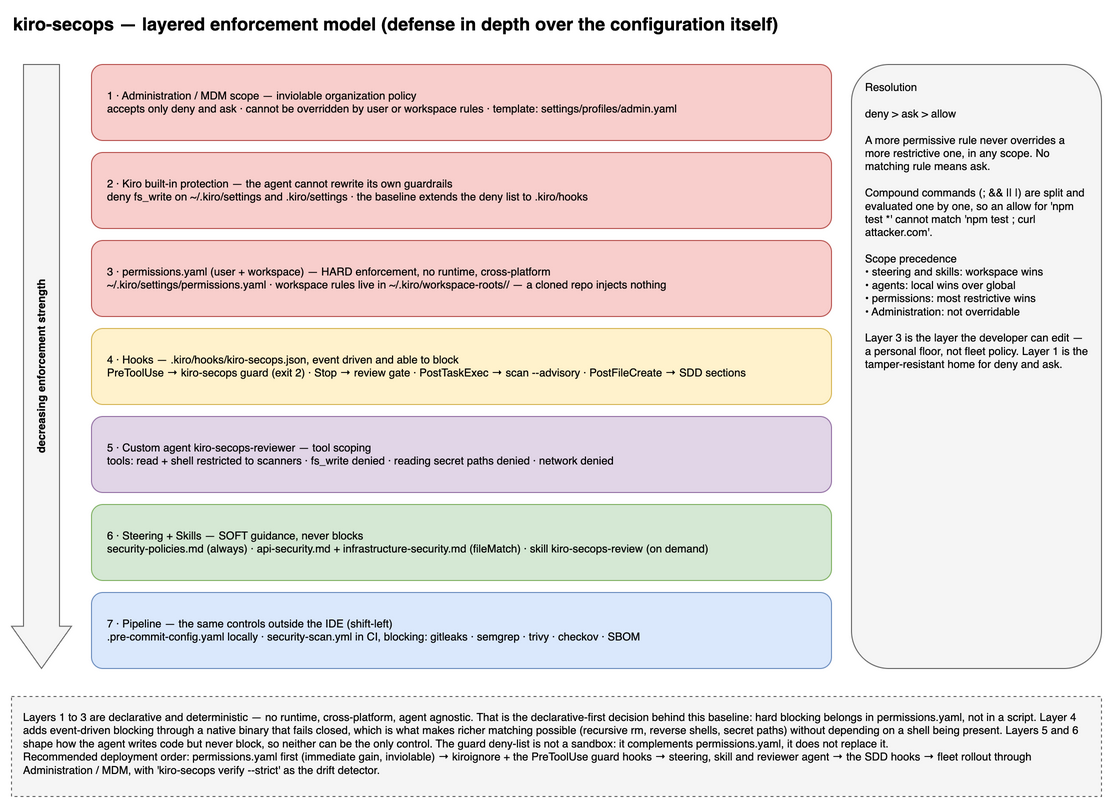

The diagram above was exported from draw.io. Its source (the exported page's mxGraphModel, read from the mxfile embedded in the PNG):
<mxGraphModel dx="1434" dy="759" grid="1" gridSize="10" guides="1" tooltips="1" connect="1" arrows="1" fold="1" page="1" pageScale="1" pageWidth="1169" pageHeight="827" math="0" shadow="0" adaptiveColors="auto">
  <root>
    <mxCell id="0" />
    <mxCell id="1" parent="0" />
    <mxCell id="2" value="kiro-secops — layered enforcement model (defense in depth over the configuration itself)" style="text;html=1;fontSize=18;fontStyle=1;align=left;verticalAlign=middle;" vertex="1" parent="1">
      <mxGeometry x="40" y="16" width="1090" height="28" as="geometry" />
    </mxCell>
    <mxCell id="3" value="decreasing enforcement strength" style="shape=singleArrow;direction=south;whiteSpace=wrap;html=1;fillColor=#F5F5F5;strokeColor=#666666;horizontal=0;fontSize=11;fontStyle=1;arrowWidth=0.6;arrowSize=0.07;verticalAlign=middle;align=center;" vertex="1" parent="1">
      <mxGeometry x="40" y="70" width="60" height="604" as="geometry" />
    </mxCell>
    <mxCell id="4" value="1 · Administration / MDM scope — inviolable organization policy&#10;accepts only deny and ask · cannot be overridden by user or workspace rules · template: settings/profiles/admin.yaml" style="rounded=1;whiteSpace=wrap;html=1;fillColor=#F8CECC;strokeColor=#B85450;fontSize=11;align=left;verticalAlign=middle;spacingLeft=14;spacingRight=12;" vertex="1" parent="1">
      <mxGeometry x="120" y="70" width="740" height="76" as="geometry" />
    </mxCell>
    <mxCell id="5" value="2 · Kiro built-in protection — the agent cannot rewrite its own guardrails&#10;deny fs_write on ~/.kiro/settings and .kiro/settings · the baseline extends the deny list to .kiro/hooks" style="rounded=1;whiteSpace=wrap;html=1;fillColor=#F8CECC;strokeColor=#B85450;fontSize=11;align=left;verticalAlign=middle;spacingLeft=14;spacingRight=12;" vertex="1" parent="1">
      <mxGeometry x="120" y="158" width="740" height="76" as="geometry" />
    </mxCell>
    <mxCell id="6" value="3 · permissions.yaml (user + workspace) — HARD enforcement, no runtime, cross-platform&#10;~/.kiro/settings/permissions.yaml · workspace rules live in ~/.kiro/workspace-roots/&lt;hash&gt;/ — a cloned repo injects nothing" style="rounded=1;whiteSpace=wrap;html=1;fillColor=#F8CECC;strokeColor=#B85450;fontSize=11;align=left;verticalAlign=middle;spacingLeft=14;spacingRight=12;" vertex="1" parent="1">
      <mxGeometry x="120" y="246" width="740" height="76" as="geometry" />
    </mxCell>
    <mxCell id="7" value="4 · Hooks — .kiro/hooks/kiro-secops.json, event driven and able to block&#10;PreToolUse → kiro-secops guard (exit 2) · Stop → review gate · PostTaskExec → scan --advisory · PostFileCreate → SDD sections" style="rounded=1;whiteSpace=wrap;html=1;fillColor=#FFF2CC;strokeColor=#D6B656;fontSize=11;align=left;verticalAlign=middle;spacingLeft=14;spacingRight=12;" vertex="1" parent="1">
      <mxGeometry x="120" y="334" width="740" height="76" as="geometry" />
    </mxCell>
    <mxCell id="8" value="5 · Custom agent kiro-secops-reviewer — tool scoping&#10;tools: read + shell restricted to scanners · fs_write denied · reading secret paths denied · network denied" style="rounded=1;whiteSpace=wrap;html=1;fillColor=#E1D5E7;strokeColor=#9673A6;fontSize=11;align=left;verticalAlign=middle;spacingLeft=14;spacingRight=12;" vertex="1" parent="1">
      <mxGeometry x="120" y="422" width="740" height="76" as="geometry" />
    </mxCell>
    <mxCell id="9" value="6 · Steering + Skills — SOFT guidance, never blocks&#10;security-policies.md (always) · api-security.md + infrastructure-security.md (fileMatch) · skill kiro-secops-review (on demand)" style="rounded=1;whiteSpace=wrap;html=1;fillColor=#D5E8D4;strokeColor=#82B366;fontSize=11;align=left;verticalAlign=middle;spacingLeft=14;spacingRight=12;" vertex="1" parent="1">
      <mxGeometry x="120" y="510" width="740" height="76" as="geometry" />
    </mxCell>
    <mxCell id="10" value="7 · Pipeline — the same controls outside the IDE (shift-left)&#10;.pre-commit-config.yaml locally · security-scan.yml in CI, blocking: gitleaks · semgrep · trivy · checkov · SBOM" style="rounded=1;whiteSpace=wrap;html=1;fillColor=#DAE8FC;strokeColor=#6C8EBF;fontSize=11;align=left;verticalAlign=middle;spacingLeft=14;spacingRight=12;" vertex="1" parent="1">
      <mxGeometry x="120" y="598" width="740" height="76" as="geometry" />
    </mxCell>
    <mxCell id="11" value="Resolution&#10;&#10;deny &gt; ask &gt; allow&#10;&#10;A more permissive rule never overrides a more restrictive one, in any scope. No matching rule means ask.&#10;&#10;Compound commands (; &amp;&amp; || |) are split and evaluated one by one, so an allow for 'npm test *' cannot match 'npm test ; curl attacker.com'.&#10;&#10;Scope precedence&#10;• steering and skills: workspace wins&#10;• agents: local wins over global&#10;• permissions: most restrictive wins&#10;• Administration: not overridable&#10;&#10;Layer 3 is the layer the developer can edit — a personal floor, not fleet policy. Layer 1 is the tamper-resistant home for deny and ask." style="rounded=1;whiteSpace=wrap;html=1;fillColor=#F5F5F5;strokeColor=#666666;fontSize=11;align=left;verticalAlign=top;spacingLeft=12;spacingTop=10;spacingRight=12;" vertex="1" parent="1">
      <mxGeometry x="880" y="70" width="250" height="604" as="geometry" />
    </mxCell>
    <mxCell id="12" value="Layers 1 to 3 are declarative and deterministic — no runtime, cross-platform, agent agnostic. That is the declarative-first decision behind this baseline: hard blocking belongs in permissions.yaml, not in a script. Layer 4 adds event-driven blocking through a native binary that fails closed, which is what makes richer matching possible (recursive rm, reverse shells, secret paths) without depending on a shell being present. Layers 5 and 6 shape how the agent writes code but never block, so neither can be the only control. The guard deny-list is not a sandbox: it complements permissions.yaml, it does not replace it.&#10;Recommended deployment order: permissions.yaml first (immediate gain, inviolable) → kiroignore + the PreToolUse guard hooks → steering, skill and reviewer agent → the SDD hooks → fleet rollout through Administration / MDM, with 'kiro-secops verify --strict' as the drift detector." style="rounded=0;whiteSpace=wrap;html=1;fillColor=#F5F5F5;strokeColor=#666666;dashed=1;align=left;verticalAlign=top;spacingLeft=10;spacingTop=8;spacingRight=10;fontSize=11;" vertex="1" parent="1">
      <mxGeometry x="40" y="702" width="1090" height="100" as="geometry" />
    </mxCell>
  </root>
</mxGraphModel>